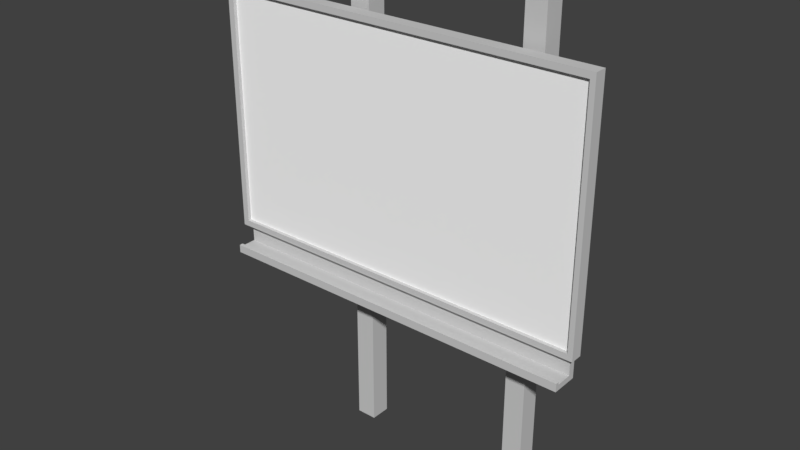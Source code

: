 # Source: WHITEBOARD_02.blend  (saved by Blender 2.79.0; exported with 4.5.12 LTS)
import bpy
from mathutils import Matrix  # noqa: F401  (used for matrix-valued properties, if any)

bpy.ops.wm.read_factory_settings(use_empty=True)
scene = bpy.context.scene
scene.name = 'Scene'

# ---- collections
col_collection_1 = bpy.data.collections.new('Collection 1'); scene.collection.children.link(col_collection_1)

# ---- materials (node trees are filled in below, after node groups)
mat_material_007 = bpy.data.materials.new('Material.007')
mat_material_007.alpha_threshold = 0.0
mat_material_007.use_transparent_shadow = False
mat_material_007.diffuse_color = (0.6172, 0.6172, 0.6172, 1.0)
mat_material_007.roughness = 0.5
mat_material_006 = bpy.data.materials.new('Material.006')
mat_material_006.alpha_threshold = 0.0
mat_material_006.use_transparent_shadow = False
mat_material_006.diffuse_color = (0.6195, 0.6195, 0.6195, 1.0)
mat_material_006.roughness = 0.5
mat_material = bpy.data.materials.new('Material')
mat_material.alpha_threshold = 0.0
mat_material.use_transparent_shadow = False
mat_material.diffuse_color = (1.0, 1.0, 1.0, 1.0)
mat_material.roughness = 0.5

# ---- material node trees

# ---- world
world_world = bpy.data.worlds.new('World'); scene.world = world_world
world_world.color = (0.05088, 0.05088, 0.05088)
world_world.use_sun_shadow = False
world_world.sun_shadow_jitter_overblur = 0.0
world_world.cycles.sampling_method = 'MANUAL'

# ---- meshes
me_cube_002 = bpy.data.meshes.new('Cube.002')
me_cube_002.from_pydata([(-1.0, -1.0, -1.0), (-1.0, -1.0, 46.27), (-1.0, 1.0, -1.0), (-1.0, 1.0, 46.27), (1.0, -1.0, -1.0), (1.0, -1.0, 46.27), (1.0, 1.0, -1.0), (1.0, 1.0, 46.27), (-18.64, -1.0, -1.0), (-18.64, -1.0, 46.27), (-18.64, 1.0, -1.0), (-18.64, 1.0, 46.27), (-16.64, -1.0, -1.0), (-16.64, -1.0, 46.27), (-16.64, 1.0, -1.0), (-16.64, 1.0, 46.27)], [], [(0, 1, 3, 2), (2, 3, 7, 6), (6, 7, 5, 4), (4, 5, 1, 0), (2, 6, 4, 0), (7, 3, 1, 5), (8, 9, 11, 10), (10, 11, 15, 14), (14, 15, 13, 12), (12, 13, 9, 8), (10, 14, 12, 8), (15, 11, 9, 13)])
me_cube_002.materials.append(mat_material_007)
me_cube_002.use_remesh_preserve_volume = False
me_cube_002.use_remesh_preserve_attributes = False
me_cube_002.use_mirror_vertex_groups = False
me_cube_002.update()
me_cube_001 = bpy.data.meshes.new('Cube.001')
me_cube_001.from_pydata([(-1.0, 0.5086, -1.0), (-1.0, 0.5086, 1.0), (-1.0, 1.0, -1.0), (-1.0, 1.0, 1.0), (2.119, 0.5086, -1.0), (2.119, 0.5086, 1.0), (2.119, 1.0, -1.0), (2.119, 1.0, 1.0), (-0.9492, 1.0, -1.0), (-0.9492, 1.0, 1.0), (-0.9492, 0.5086, -1.0), (-0.9492, 0.5086, 1.0), (2.078, 1.0, 1.0), (2.078, 0.5086, -1.0), (2.078, 1.0, -1.0), (2.078, 0.5086, 1.0), (-1.0, 0.5086, 0.9497), (-1.0, 1.0, 0.9497), (2.119, 1.0, 0.9497), (2.119, 0.5086, 0.9497), (-0.9492, 0.5086, 0.9497), (-0.9492, 1.0, 0.9497), (2.078, 0.5086, 0.9497), (2.078, 1.0, 0.9497), (-1.0, 1.0, -0.9497), (2.119, 1.0, -0.9497), (2.119, 0.5086, -0.9497), (-0.9492, 0.5086, -0.9497), (-0.9492, 1.0, -0.9497), (2.078, 0.5086, -0.9497), (2.078, 1.0, -0.9497), (-1.0, 0.5086, -0.9497), (2.078, 0.6499, 0.9497), (-0.9492, 0.6499, 0.9497), (-0.9492, 0.6499, -0.9497), (2.078, 0.6499, -0.9497), (-1.0, 0.7365, -1.0), (-1.0, 0.7365, 1.0), (2.119, 0.7365, -1.0), (2.119, 0.7365, 1.0), (-0.9492, 0.7365, 1.0), (-0.9492, 0.7365, -1.0), (2.078, 0.7365, 1.0), (2.078, 0.7365, -1.0), (2.119, 0.7365, 0.9497), (-1.0, 0.7365, 0.9497), (-1.0, 0.7365, -0.9497), (2.119, 0.7365, -0.9497), (2.078, 1.0, -1.148), (-0.9492, 1.0, -1.148), (-0.9492, 0.7365, -1.148), (2.078, 0.7365, -1.148), (2.078, 1.0, -1.194), (-0.9492, 1.0, -1.194), (-0.9492, 0.7365, -1.194), (2.078, 0.7365, -1.194), (2.078, 0.104, -1.148), (-0.9492, 0.104, -1.148), (2.078, 0.104, -1.194), (-0.9492, 0.104, -1.194), (2.078, -0.04308, -1.148), (-0.9492, -0.04308, -1.148), (2.078, -0.04308, -1.194), (-0.9492, -0.04308, -1.194), (2.078, 0.104, -1.128), (-0.9492, 0.104, -1.128), (2.078, -0.04308, -1.128), (-0.9492, -0.04308, -1.128)], [], [(45, 37, 3, 17), (23, 12, 7, 18), (44, 39, 5, 19), (20, 11, 1, 16), (43, 38, 4, 13), (40, 37, 1, 11), (42, 40, 11, 15), (36, 41, 10, 0), (22, 15, 11, 20), (17, 3, 9, 21), (19, 5, 15, 22), (39, 42, 15, 5), (41, 43, 13, 10), (21, 9, 12, 23), (28, 21, 23, 30), (26, 19, 22, 29), (24, 17, 21, 28), (29, 22, 32, 35), (27, 20, 16, 31), (47, 44, 19, 26), (30, 23, 18, 25), (46, 45, 17, 24), (36, 46, 24, 2), (14, 30, 25, 6), (38, 47, 26, 4), (10, 27, 31, 0), (13, 29, 27, 10), (2, 24, 28, 8), (4, 26, 29, 13), (8, 28, 30, 14), (35, 32, 33, 34), (20, 27, 34, 33), (27, 29, 35, 34), (22, 20, 33, 32), (6, 25, 47, 38), (0, 31, 46, 36), (31, 16, 45, 46), (25, 18, 44, 47), (14, 43, 51, 48), (7, 12, 42, 39), (2, 8, 41, 36), (12, 9, 40, 42), (9, 3, 37, 40), (14, 6, 38, 43), (18, 7, 39, 44), (16, 1, 37, 45), (51, 50, 57, 56), (41, 8, 49, 50), (43, 41, 50, 51), (8, 14, 48, 49), (53, 52, 55, 54), (50, 49, 53, 54), (48, 51, 55, 52), (49, 48, 52, 53), (57, 59, 63, 61), (50, 54, 59, 57), (55, 51, 56, 58), (54, 55, 58, 59), (60, 61, 63, 62), (57, 61, 67, 65), (58, 56, 60, 62), (59, 58, 62, 63), (64, 65, 67, 66), (56, 57, 65, 64), (60, 56, 64, 66), (61, 60, 66, 67)])
me_cube_001.polygons.foreach_set('material_index', [0, 0, 0, 0, 0, 0, 0, 0, 0, 0, 0, 0, 0, 0, 0, 0, 0, 0, 0, 0, 0, 0, 0, 0, 0, 0, 0, 0, 0, 0, 1, 0, 0, 0, 0, 0, 0, 0, 0, 0, 0, 0, 0, 0, 0, 0, 0, 0, 0, 0, 0, 0, 0, 0, 0, 0, 0, 0, 0, 0, 0, 0, 0, 0, 0, 0])
me_cube_001.materials.append(mat_material_006)
me_cube_001.materials.append(mat_material)
me_cube_001.use_remesh_preserve_volume = False
me_cube_001.use_remesh_preserve_attributes = False
me_cube_001.use_mirror_vertex_groups = False
me_cube_001.update()

# ---- objects
ob_cube_002 = bpy.data.objects.new('Cube.002', me_cube_002)
ob_cube = bpy.data.objects.new('Cube', me_cube_001)

# ---- transforms, parenting, visibility, modifiers, constraints
ob_cube_002.location = (1.606, 2.177, 0.2381)
ob_cube_002.scale = (0.1188, 0.1188, 0.1188)
ob_cube_002.lineart.crease_threshold = 0.0
ob_cube.location = (-0.7159, 1.664, 3.719)
ob_cube.scale = (1.47, 0.299, 1.47)
ob_cube.lineart.crease_threshold = 0.0

# ---- collection membership
col_collection_1.objects.link(ob_cube_002)
col_collection_1.objects.link(ob_cube)

# ---- scene / render settings (as saved in the file)
scene.frame_start = 1; scene.frame_end = 250; scene.frame_set(1)
scene.render.engine = 'BLENDER_EEVEE_NEXT'
scene.render.resolution_percentage = 50
scene.render.dither_intensity = 0.0
scene.cycles.use_denoising = False
scene.cycles.samples = 128
scene.cycles.sampling_pattern = 'TABULATED_SOBOL'
scene.cycles.use_adaptive_sampling = False
scene.cycles.use_light_tree = False
scene.cycles.blur_glossy = 0.0
scene.cycles.sample_clamp_indirect = 0.0
scene.view_settings.view_transform = 'Standard'
bpy.context.view_layer.update()

# ---- added for rendering (the .blend has no active camera and no usable light): camera, sun
cam_auto = bpy.data.cameras.new('AutoCamera')
cam_auto.lens = 50.0
cam_auto.sensor_width = 36.0
cam_auto.clip_end = 1000.0
ob_auto_camera = bpy.data.objects.new('AutoCamera', cam_auto)
scene.collection.objects.link(ob_auto_camera)
ob_auto_camera.location = (6.8417, -6.10835, 8.31504)
ob_auto_camera.rotation_euler = (1.09748, -7.21219e-08, 0.694738)
scene.camera = ob_auto_camera
light_auto_sun = bpy.data.lights.new('AutoSun', 'SUN')
light_auto_sun.energy = 3.0
light_auto_sun.angle = 0.0523599
ob_auto_sun = bpy.data.objects.new('AutoSun', light_auto_sun)
scene.collection.objects.link(ob_auto_sun)
ob_auto_sun.rotation_euler = (0.872665, 0.174533, 0.523599)
bpy.context.view_layer.update()
